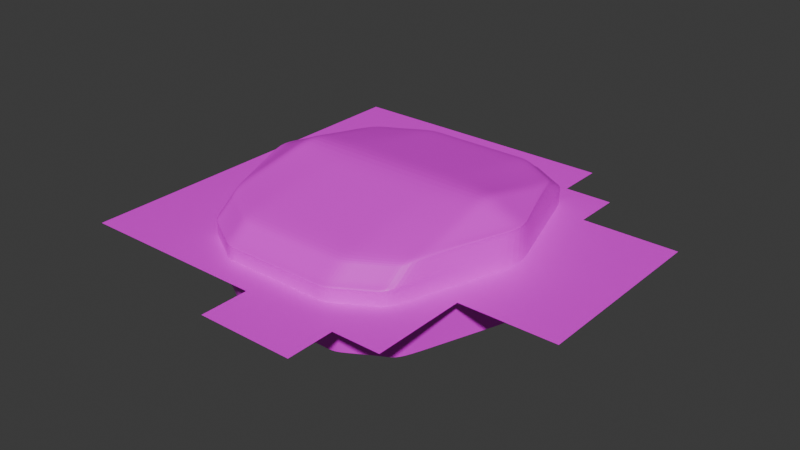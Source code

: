 # Source: MainMenuScene.blend  (saved by Blender 4.2.66; exported with 4.5.12 LTS)
import bpy
from mathutils import Matrix  # noqa: F401  (used for matrix-valued properties, if any)

bpy.ops.wm.read_factory_settings(use_empty=True)
scene = bpy.context.scene
scene.name = 'Scene'

# ---- collections
col_collection = bpy.data.collections.new('Collection'); scene.collection.children.link(col_collection)

# ---- images (referenced by path relative to the original .blend; pixels are not part of the script)
import os
ASSET_DIR = os.environ.get("B2B_ASSET_DIR", "")  # directory of the original .blend (textures are referenced by path, not embedded)
HERE = os.path.dirname(os.path.abspath(__file__))  # packed textures are extracted next to this script under _unpacked/

def load_image(name, relpath, width, height, colorspace="sRGB"):
    """Load a texture the original file referenced (path relative to the .blend, or extracted next to this script)."""
    p = next((c for c in (os.path.join(HERE, relpath), os.path.join(ASSET_DIR, relpath)) if relpath and os.path.exists(c)), "")
    if p:
        img = bpy.data.images.load(p, check_existing=True)
        img.name = name
    else:  # same state as the original file: an image datablock whose file is absent (Cycles renders it pink)
        img = bpy.data.images.new(name, width, height)
        img.source = "FILE"
        img.filepath = "//" + (relpath or name)
    img.colorspace_settings.name = colorspace
    return img
img_stonetexture_jpg = load_image('StoneTexture.jpg', 'StoneTexture.png', 1024, 1024, 'sRGB')

# ---- materials (node trees are filled in below, after node groups)
mat_002 = bpy.data.materials.new('Материал.002')
mat_x = bpy.data.materials.new('Материал')

# ---- material node trees
mat_002.use_nodes = True; mat_002.node_tree.nodes.clear()
_N = mat_002.node_tree.nodes; _L = mat_002.node_tree.links
n0 = _N.new('ShaderNodeBsdfPrincipled'); n0.name = 'Принципиальный BSDF'; n0.location = (10, 300)
n1 = _N.new('ShaderNodeOutputMaterial'); n1.name = 'Вывод материала'; n1.location = (300, 300)
n2 = _N.new('ShaderNodeTexImage'); n2.name = 'Изображение-текстура'; n2.location = (-403, 247)
n2.image = img_stonetexture_jpg
_L.new(n0.outputs[0], n1.inputs[0])
_L.new(n2.outputs[0], n0.inputs[0])
n1.is_active_output = True
mat_x.use_nodes = True; mat_x.node_tree.nodes.clear()
_N = mat_x.node_tree.nodes; _L = mat_x.node_tree.links
n0 = _N.new('ShaderNodeBsdfPrincipled'); n0.name = 'Принципиальный BSDF'; n0.location = (58, 250)
n1 = _N.new('ShaderNodeOutputMaterial'); n1.name = 'Вывод материала'; n1.location = (379, 250)
n2 = _N.new('ShaderNodeTexImage'); n2.name = 'Изображение-текстура'; n2.location = (-531, 111)
n2.image = img_stonetexture_jpg
_L.new(n0.outputs[0], n1.inputs[0])
_L.new(n2.outputs[0], n0.inputs[0])
n1.is_active_output = True

# ---- world
world_world = bpy.data.worlds.new('World'); scene.world = world_world
world_world.use_nodes = True; world_world.node_tree.nodes.clear()
_N = world_world.node_tree.nodes; _L = world_world.node_tree.links
n0 = _N.new('ShaderNodeOutputWorld'); n0.name = 'World Output'; n0.location = (300, 300)
n1 = _N.new('ShaderNodeBackground'); n1.name = 'Background'; n1.location = (10, 300)
n1.inputs[0].default_value = (0.05088, 0.05088, 0.05088, 1.0)
_L.new(n1.outputs[0], n0.inputs[0])
n0.is_active_output = True
world_world.color = (0.05088, 0.05088, 0.05088)
world_world.sun_shadow_jitter_overblur = 0.0

# ---- meshes
me_003 = bpy.data.meshes.new('Плоскость.003')
me_003.from_pydata([(0.07645, 0.003534, 0.0), (-0.04855, 0.003534, 0.0), (0.01395, 0.003534, 0.0), (-0.04855, 0.06603, 0.0), (-0.04855, -0.05897, 0.0), (0.01395, 0.06603, 0.0), (0.01395, -0.05897, 0.0), (0.07645, -0.02772, 0.0), (-0.0173, 0.003534, 0.0), (-0.04855, -0.02772, 0.0), (0.07645, 0.03478, 0.0), (0.0452, 0.003534, 0.0), (-0.04855, 0.03478, 0.0), (0.01395, 0.03478, 0.0), (-0.0173, 0.06603, 0.0), (0.01395, -0.02772, 0.0), (-0.0173, -0.05897, 0.0), (0.0452, -0.05897, 0.0), (-0.0173, -0.02772, 0.0), (0.0452, 0.03478, 0.0), (-0.0173, 0.03478, 0.0), (0.0452, -0.02772, 0.0), (0.07645, -0.01209, 0.0), (-0.03292, 0.003534, 0.0), (-0.04855, -0.01209, 0.0), (0.02958, 0.003534, 0.0), (-0.04855, 0.05041, 0.0), (0.01395, 0.05041, 0.0), (-0.03292, 0.06603, 0.0), (0.02958, 0.06603, 0.0), (0.01395, -0.01209, 0.0), (0.01395, -0.07459, 0.0), (-0.03292, -0.05897, 0.0), (0.02958, -0.05897, 0.0), (-0.001673, 0.003534, 0.0), (-0.04855, -0.04334, 0.0), (-0.06417, 0.003534, 0.0), (0.07645, 0.01916, 0.0), (0.06083, 0.003534, 0.0), (-0.04855, 0.01916, 0.0), (-0.06417, -0.05897, 0.0), (0.01395, 0.01916, 0.0), (-0.001673, 0.06603, 0.0), (-0.06417, 0.06603, 0.0), (0.01395, -0.04334, 0.0), (-0.001673, -0.05897, 0.0), (-0.0173, -0.01209, 0.0), (-0.0173, -0.04334, 0.0), (-0.03292, -0.02772, 0.0), (-0.001673, -0.02772, 0.0), (-0.06417, 0.03478, 0.0), (0.0452, 0.05041, 0.0), (0.0452, 0.01916, 0.0), (0.02958, 0.03478, 0.0), (0.06083, 0.03478, 0.0), (-0.0173, 0.05041, 0.0), (-0.0173, 0.01916, 0.0), (-0.03292, 0.03478, 0.0), (-0.001673, 0.03478, 0.0), (-0.06417, -0.02772, 0.0), (0.0452, -0.01209, 0.0), (0.0452, -0.04334, 0.0), (0.02958, -0.02772, 0.0), (0.06083, -0.02772, 0.0), (0.02958, -0.04334, 0.0), (0.02958, -0.01209, 0.0), (-0.06417, -0.04334, 0.0), (-0.001673, 0.01916, 0.0), (-0.03292, 0.01916, 0.0), (-0.03292, 0.05041, 0.0), (0.06083, 0.01916, 0.0), (0.02958, 0.01916, 0.0), (0.02958, 0.05041, 0.0), (-0.06417, 0.01916, 0.0), (-0.001673, -0.04334, 0.0), (-0.03292, -0.04334, 0.0), (-0.03292, -0.01209, 0.0), (0.02958, -0.07459, 0.0), (-0.001673, -0.07459, 0.0), (-0.001673, -0.01209, 0.0), (-0.06417, 0.05041, 0.0), (-0.001673, 0.05041, 0.0), (-0.06417, -0.01209, 0.0), (0.06083, -0.01209, 0.0)], [], [(83, 22, 0, 38), (82, 24, 1, 36), (81, 27, 5, 42), (80, 26, 3, 43), (79, 30, 2, 34), (78, 31, 6, 45), (76, 46, 8, 23), (75, 47, 18, 48), (74, 44, 15, 49), (73, 39, 12, 50), (71, 52, 19, 53), (70, 37, 10, 54), (69, 55, 14, 28), (68, 56, 20, 57), (67, 41, 13, 58), (66, 35, 9, 59), (65, 60, 11, 25), (64, 61, 21, 62), (44, 64, 62, 15), (6, 33, 64, 44), (33, 17, 61, 64), (30, 65, 25, 2), (15, 62, 65, 30), (62, 21, 60, 65), (40, 4, 35, 66), (56, 67, 58, 20), (8, 34, 67, 56), (34, 2, 41, 67), (39, 68, 57, 12), (1, 23, 68, 39), (23, 8, 56, 68), (26, 69, 28, 3), (12, 57, 69, 26), (57, 20, 55, 69), (52, 70, 54, 19), (11, 38, 70, 52), (38, 0, 37, 70), (41, 71, 53, 13), (2, 25, 71, 41), (25, 11, 52, 71), (27, 72, 29, 5), (13, 53, 72, 27), (53, 19, 51, 72), (36, 1, 39, 73), (47, 74, 49, 18), (16, 45, 74, 47), (45, 6, 44, 74), (35, 75, 48, 9), (4, 32, 75, 35), (32, 16, 47, 75), (24, 76, 23, 1), (9, 48, 76, 24), (48, 18, 46, 76), (31, 77, 33, 6), (46, 79, 34, 8), (18, 49, 79, 46), (49, 15, 30, 79), (50, 12, 26, 80), (55, 81, 42, 14), (20, 58, 81, 55), (58, 13, 27, 81), (59, 9, 24, 82), (60, 83, 38, 11), (21, 63, 83, 60), (63, 7, 22, 83)])
_uv = me_003.uv_layers.new(name='UVКарта')
_uv.uv.foreach_set('vector', [4.484, 0.4368, 4.547, 0.4368, 4.547, 0.5, 4.484, 0.5, 3.978, 0.4368, 4.041, 0.4368, 4.041, 0.5, 3.978, 0.5, 4.231, 0.6897, 4.294, 0.6897, 4.294, 0.7529, 4.231, 0.7529, 3.978, 0.6897, 4.041, 0.6897, 4.041, 0.7529, 3.978, 0.7529, 4.231, 0.4368, 4.294, 0.4368, 4.294, 0.5, 4.231, 0.5, 4.231, 0.1838, 4.294, 0.1838, 4.294, 0.2471, 4.231, 0.2471, 4.104, 0.4368, 4.168, 0.4368, 4.168, 0.5, 4.104, 0.5, 4.104, 0.3103, 4.168, 0.3103, 4.168, 0.3735, 4.104, 0.3735, 4.231, 0.3103, 4.294, 0.3103, 4.294, 0.3735, 4.231, 0.3735, 3.978, 0.5632, 4.041, 0.5632, 4.041, 0.6265, 3.978, 0.6265, 4.357, 0.5632, 4.421, 0.5632, 4.421, 0.6265, 4.357, 0.6265, 4.484, 0.5632, 4.547, 0.5632, 4.547, 0.6265, 4.484, 0.6265, 4.104, 0.6897, 4.168, 0.6897, 4.168, 0.7529, 4.104, 0.7529, 4.104, 0.5632, 4.168, 0.5632, 4.168, 0.6265, 4.104, 0.6265, 4.231, 0.5632, 4.294, 0.5632, 4.294, 0.6265, 4.231, 0.6265, 3.978, 0.3103, 4.041, 0.3103, 4.041, 0.3735, 3.978, 0.3735, 4.357, 0.4368, 4.421, 0.4368, 4.421, 0.5, 4.357, 0.5, 4.357, 0.3103, 4.421, 0.3103, 4.421, 0.3735, 4.357, 0.3735, 4.294, 0.3103, 4.357, 0.3103, 4.357, 0.3735, 4.294, 0.3735, 4.294, 0.2471, 4.357, 0.2471, 4.357, 0.3103, 4.294, 0.3103, 4.357, 0.2471, 4.421, 0.2471, 4.421, 0.3103, 4.357, 0.3103, 4.294, 0.4368, 4.357, 0.4368, 4.357, 0.5, 4.294, 0.5, 4.294, 0.3735, 4.357, 0.3735, 4.357, 0.4368, 4.294, 0.4368, 4.357, 0.3735, 4.421, 0.3735, 4.421, 0.4368, 4.357, 0.4368, 3.978, 0.2471, 4.041, 0.2471, 4.041, 0.3103, 3.978, 0.3103, 4.168, 0.5632, 4.231, 0.5632, 4.231, 0.6265, 4.168, 0.6265, 4.168, 0.5, 4.231, 0.5, 4.231, 0.5632, 4.168, 0.5632, 4.231, 0.5, 4.294, 0.5, 4.294, 0.5632, 4.231, 0.5632, 4.041, 0.5632, 4.104, 0.5632, 4.104, 0.6265, 4.041, 0.6265, 4.041, 0.5, 4.104, 0.5, 4.104, 0.5632, 4.041, 0.5632, 4.104, 0.5, 4.168, 0.5, 4.168, 0.5632, 4.104, 0.5632, 4.041, 0.6897, 4.104, 0.6897, 4.104, 0.7529, 4.041, 0.7529, 4.041, 0.6265, 4.104, 0.6265, 4.104, 0.6897, 4.041, 0.6897, 4.104, 0.6265, 4.168, 0.6265, 4.168, 0.6897, 4.104, 0.6897, 4.421, 0.5632, 4.484, 0.5632, 4.484, 0.6265, 4.421, 0.6265, 4.421, 0.5, 4.484, 0.5, 4.484, 0.5632, 4.421, 0.5632, 4.484, 0.5, 4.547, 0.5, 4.547, 0.5632, 4.484, 0.5632, 4.294, 0.5632, 4.357, 0.5632, 4.357, 0.6265, 4.294, 0.6265, 4.294, 0.5, 4.357, 0.5, 4.357, 0.5632, 4.294, 0.5632, 4.357, 0.5, 4.421, 0.5, 4.421, 0.5632, 4.357, 0.5632, 4.294, 0.6897, 4.357, 0.6897, 4.357, 0.7529, 4.294, 0.7529, 4.294, 0.6265, 4.357, 0.6265, 4.357, 0.6897, 4.294, 0.6897, 4.357, 0.6265, 4.421, 0.6265, 4.421, 0.6897, 4.357, 0.6897, 3.978, 0.5, 4.041, 0.5, 4.041, 0.5632, 3.978, 0.5632, 4.168, 0.3103, 4.231, 0.3103, 4.231, 0.3735, 4.168, 0.3735, 4.168, 0.2471, 4.231, 0.2471, 4.231, 0.3103, 4.168, 0.3103, 4.231, 0.2471, 4.294, 0.2471, 4.294, 0.3103, 4.231, 0.3103, 4.041, 0.3103, 4.104, 0.3103, 4.104, 0.3735, 4.041, 0.3735, 4.041, 0.2471, 4.104, 0.2471, 4.104, 0.3103, 4.041, 0.3103, 4.104, 0.2471, 4.168, 0.2471, 4.168, 0.3103, 4.104, 0.3103, 4.041, 0.4368, 4.104, 0.4368, 4.104, 0.5, 4.041, 0.5, 4.041, 0.3735, 4.104, 0.3735, 4.104, 0.4368, 4.041, 0.4368, 4.104, 0.3735, 4.168, 0.3735, 4.168, 0.4368, 4.104, 0.4368, 4.294, 0.1838, 4.357, 0.1838, 4.357, 0.2471, 4.294, 0.2471, 4.168, 0.4368, 4.231, 0.4368, 4.231, 0.5, 4.168, 0.5, 4.168, 0.3735, 4.231, 0.3735, 4.231, 0.4368, 4.168, 0.4368, 4.231, 0.3735, 4.294, 0.3735, 4.294, 0.4368, 4.231, 0.4368, 3.978, 0.6265, 4.041, 0.6265, 4.041, 0.6897, 3.978, 0.6897, 4.168, 0.6897, 4.231, 0.6897, 4.231, 0.7529, 4.168, 0.7529, 4.168, 0.6265, 4.231, 0.6265, 4.231, 0.6897, 4.168, 0.6897, 4.231, 0.6265, 4.294, 0.6265, 4.294, 0.6897, 4.231, 0.6897, 3.978, 0.3735, 4.041, 0.3735, 4.041, 0.4368, 3.978, 0.4368, 4.421, 0.4368, 4.484, 0.4368, 4.484, 0.5, 4.421, 0.5, 4.421, 0.3735, 4.484, 0.3735, 4.484, 0.4368, 4.421, 0.4368, 4.484, 0.3735, 4.547, 0.3735, 4.547, 0.4368, 4.484, 0.4368])
me_003.materials.append(mat_002)
me_003.update()
me_x = bpy.data.meshes.new('Плоскость')
me_x.from_pydata([(0.0, 7.319, -2.913), (2.785, 7.319, -2.913), (0.0, 7.795, -0.5403), (2.785, 7.795, -0.5403), (0.0, 7.795, 0.5757), (2.785, 7.795, 0.5757), (0.0, 6.371, 1.649), (2.785, 6.371, 1.649), (5.277, 5.864, -2.913), (5.277, 6.34, -0.5403), (5.277, 6.34, 0.5757), (5.277, 4.916, 1.649), (7.304, 0.0, -2.913), (7.304, 0.0, -0.5403), (7.304, 0.0, 0.5757), (7.304, 0.0, 1.649), (0.0, 0.0, 2.705), (2.532, 0.0, 2.705), (5.024, 0.0, 2.705), (0.0, -7.319, -2.913), (2.785, -7.319, -2.913), (0.0, -7.795, -0.5403), (2.785, -7.795, -0.5403), (0.0, -7.795, 0.5757), (2.785, -7.795, 0.5757), (0.0, -6.371, 1.649), (2.785, -6.371, 1.649), (5.277, -5.864, -2.913), (5.277, -6.34, -0.5403), (5.277, -6.34, 0.5757), (5.277, -4.916, 1.649)], [], [(0, 1, 3, 2), (2, 3, 5, 4), (4, 5, 7, 6), (7, 5, 10, 11), (5, 3, 9, 10), (3, 1, 8, 9), (11, 10, 14, 15), (10, 9, 13, 14), (9, 8, 12, 13), (7, 11, 18, 17), (6, 7, 17, 16), (11, 15, 18), (19, 21, 22, 20), (21, 23, 24, 22), (23, 25, 26, 24), (26, 30, 29, 24), (24, 29, 28, 22), (22, 28, 27, 20), (30, 15, 14, 29), (29, 14, 13, 28), (28, 13, 12, 27), (26, 17, 18, 30), (25, 16, 17, 26), (30, 18, 15)])
_uv = me_x.uv_layers.new(name='UVКарта')
_uv.uv.foreach_set('vector', [2.631, 6.891, 2.618, 6.97, 2.566, 6.936, 2.575, 6.876, 2.575, 6.876, 2.566, 6.936, 2.546, 6.926, 2.553, 6.873, 2.553, 6.873, 2.546, 6.926, 2.517, 6.923, 2.517, 6.87, 2.517, 6.923, 2.546, 6.926, 2.525, 6.988, 2.497, 6.983, 2.546, 6.926, 2.566, 6.936, 2.54, 7.007, 2.525, 6.988, 2.566, 6.936, 2.618, 6.97, 2.574, 7.067, 2.54, 7.007, 2.497, 6.983, 2.525, 6.988, 2.436, 7.074, 2.431, 7.048, 2.525, 6.988, 2.54, 7.007, 2.441, 7.103, 2.436, 7.074, 2.54, 7.007, 2.574, 7.067, 2.454, 7.172, 2.441, 7.103, 2.517, 6.923, 2.497, 6.983, 2.421, 6.995, 2.409, 6.935, 2.517, 6.87, 2.517, 6.923, 2.409, 6.935, 2.4, 6.884, 2.497, 6.983, 2.431, 7.048, 2.421, 6.995, 2.206, 7.073, 2.248, 7.016, 2.277, 7.06, 2.244, 7.13, 2.248, 7.016, 2.265, 6.995, 2.29, 7.035, 2.277, 7.06, 2.265, 6.995, 2.295, 6.965, 2.314, 7.01, 2.29, 7.035, 2.314, 7.01, 2.352, 7.046, 2.329, 7.072, 2.29, 7.035, 2.29, 7.035, 2.329, 7.072, 2.324, 7.1, 2.277, 7.06, 2.277, 7.06, 2.324, 7.1, 2.315, 7.178, 2.244, 7.13, 2.352, 7.046, 2.431, 7.048, 2.436, 7.074, 2.329, 7.072, 2.329, 7.072, 2.436, 7.074, 2.441, 7.103, 2.324, 7.1, 2.324, 7.1, 2.441, 7.103, 2.454, 7.172, 2.315, 7.178, 2.314, 7.01, 2.409, 6.935, 2.421, 6.995, 2.352, 7.046, 2.295, 6.965, 2.4, 6.884, 2.409, 6.935, 2.314, 7.01, 2.352, 7.046, 2.421, 6.995, 2.431, 7.048])
me_x.materials.append(mat_x)
me_x.update()

# ---- objects
ob_001 = bpy.data.objects.new('Плоскость.001', me_003)
ob_x = bpy.data.objects.new('Плоскость', me_x)

# ---- transforms, parenting, visibility, modifiers, constraints
ob_001.location = (0.0, 0.0, 0.0)
ob_001.scale = (146.4, 146.4, 146.4)
_m = ob_001.modifiers.new('Смещение поверхности', 'DISPLACE')
_m.strength = 0.02
ob_x.location = (0.0, 0.0, 1.78)
_m = ob_x.modifiers.new('Подразделения', 'SUBSURF')
_m.subdivision_type = 'SIMPLE'
_m = ob_x.modifiers.new('Смещение поверхности', 'DISPLACE')
_m = ob_x.modifiers.new('Подразделения.001', 'SUBSURF')
_m = ob_x.modifiers.new('Mirror', 'MIRROR')
_m.use_clip = True
_m.merge_threshold = 0.543

# ---- collection membership
col_collection.objects.link(ob_001)
col_collection.objects.link(ob_x)

# ---- scene / render settings (as saved in the file)
scene.frame_start = 1; scene.frame_end = 250; scene.frame_set(1)
scene.render.engine = 'BLENDER_EEVEE_NEXT'
bpy.context.view_layer.update()

# ---- added for rendering (the .blend has no active camera and no usable light): camera, sun
cam_auto = bpy.data.cameras.new('AutoCamera')
cam_auto.lens = 50.0
cam_auto.sensor_width = 36.0
cam_auto.clip_end = 1000.0
ob_auto_camera = bpy.data.objects.new('AutoCamera', cam_auto)
scene.collection.objects.link(ob_auto_camera)
ob_auto_camera.location = (28.3147, -33.5253, 23.5187)
ob_auto_camera.rotation_euler = (1.09748, -7.21219e-08, 0.694738)
scene.camera = ob_auto_camera
light_auto_sun = bpy.data.lights.new('AutoSun', 'SUN')
light_auto_sun.energy = 3.0
light_auto_sun.angle = 0.0523599
ob_auto_sun = bpy.data.objects.new('AutoSun', light_auto_sun)
scene.collection.objects.link(ob_auto_sun)
ob_auto_sun.rotation_euler = (0.872665, 0.174533, 0.523599)
bpy.context.view_layer.update()
